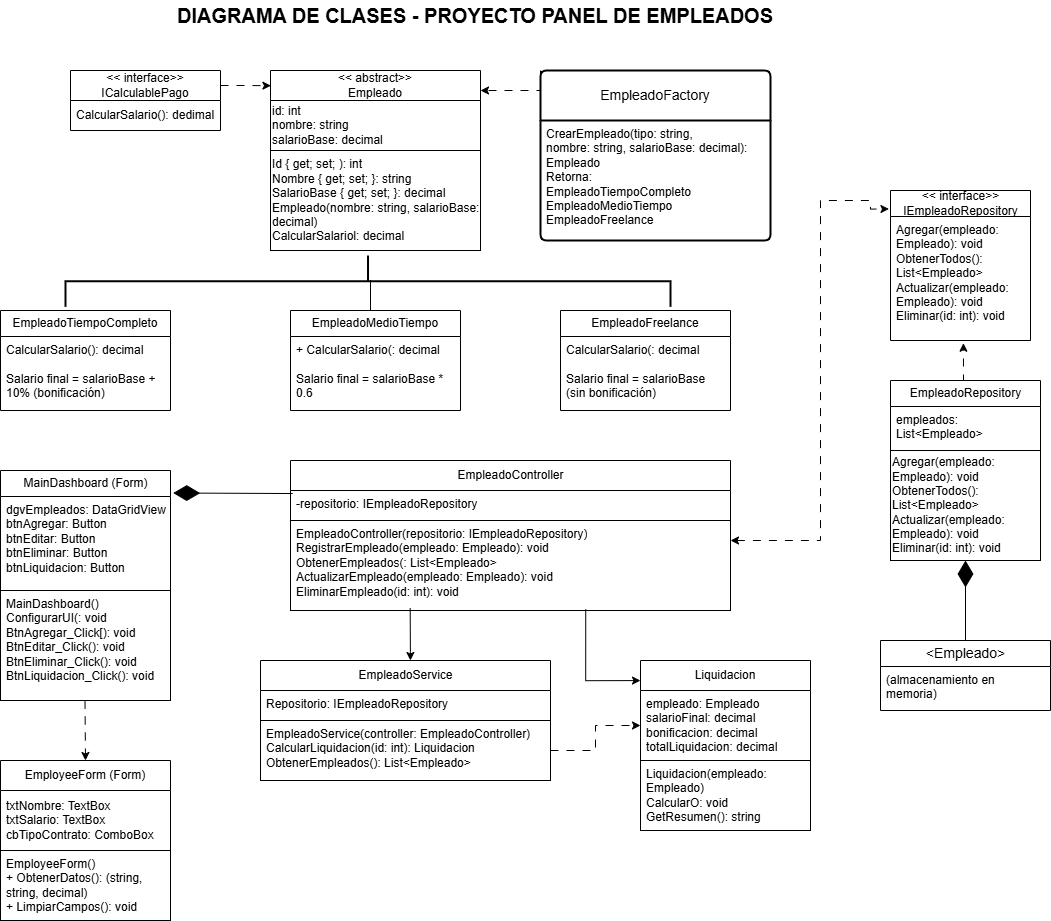

The diagram above was exported from draw.io. Its source (the exported page's mxGraphModel, read from the mxfile embedded in the PNG):
<mxGraphModel dx="2547" dy="930" grid="1" gridSize="10" guides="1" tooltips="1" connect="1" arrows="1" fold="1" page="1" pageScale="1" pageWidth="827" pageHeight="1169" math="0" shadow="0">
  <root>
    <mxCell id="0" />
    <mxCell id="1" parent="0" />
    <mxCell id="F6p7qrLnDsw9W26DyKyH-5" parent="1" style="swimlane;fontStyle=0;childLayout=stackLayout;horizontal=1;startSize=30;horizontalStack=0;resizeParent=1;resizeParentMax=0;resizeLast=0;collapsible=1;marginBottom=0;whiteSpace=wrap;html=1;" value="&lt;div&gt;&amp;lt;&amp;lt; interface&amp;gt;&amp;gt;&lt;/div&gt;&lt;div&gt;ICalculablePago&lt;/div&gt;" vertex="1">
      <mxGeometry height="60" width="150" x="-100" y="100" as="geometry" />
    </mxCell>
    <mxCell id="F6p7qrLnDsw9W26DyKyH-6" parent="F6p7qrLnDsw9W26DyKyH-5" style="text;strokeColor=none;fillColor=none;align=left;verticalAlign=middle;spacingLeft=4;spacingRight=4;overflow=hidden;points=[[0,0.5],[1,0.5]];portConstraint=eastwest;rotatable=0;whiteSpace=wrap;html=1;" value="CalcularSalario(): dedimal" vertex="1">
      <mxGeometry height="30" width="150" y="30" as="geometry" />
    </mxCell>
    <mxCell id="F6p7qrLnDsw9W26DyKyH-9" parent="1" style="swimlane;fontStyle=0;childLayout=stackLayout;horizontal=1;startSize=30;horizontalStack=0;resizeParent=1;resizeParentMax=0;resizeLast=0;collapsible=1;marginBottom=0;whiteSpace=wrap;html=1;" value="&lt;div&gt;&amp;lt;&amp;lt; abstract&amp;gt;&amp;gt;&lt;/div&gt;&lt;div&gt;Empleado&lt;/div&gt;" vertex="1">
      <mxGeometry height="80" width="210" x="100" y="100" as="geometry" />
    </mxCell>
    <mxCell id="F6p7qrLnDsw9W26DyKyH-17" parent="F6p7qrLnDsw9W26DyKyH-9" style="text;html=1;whiteSpace=wrap;strokeColor=none;fillColor=none;align=left;verticalAlign=middle;rounded=0;" value="&lt;div&gt;id: int&lt;/div&gt;&lt;div&gt;nombre: string&lt;/div&gt;&lt;div&gt;salarioBase: decimal&lt;/div&gt;" vertex="1">
      <mxGeometry height="50" width="210" y="30" as="geometry" />
    </mxCell>
    <mxCell id="F6p7qrLnDsw9W26DyKyH-22" parent="1" style="whiteSpace=wrap;html=1;align=left;" value="&lt;div&gt;Id { get; set; ): int&lt;/div&gt;&lt;div&gt;Nombre { get; set; }: string&lt;/div&gt;&lt;div&gt;SalarioBase { get; set; }: decimal&lt;/div&gt;&lt;div&gt;Empleado(nombre: string, salarioBase: decimal)&lt;/div&gt;&lt;div&gt;CalcularSalariol: decimal&lt;/div&gt;" vertex="1">
      <mxGeometry height="100" width="210" x="100" y="180" as="geometry" />
    </mxCell>
    <mxCell id="F6p7qrLnDsw9W26DyKyH-104" edge="1" parent="1" source="F6p7qrLnDsw9W26DyKyH-23" style="edgeStyle=orthogonalEdgeStyle;rounded=0;orthogonalLoop=1;jettySize=auto;html=1;exitX=0;exitY=0;exitDx=0;exitDy=0;entryX=1;entryY=0.25;entryDx=0;entryDy=0;dashed=1;dashPattern=8 8;" target="F6p7qrLnDsw9W26DyKyH-9">
      <mxGeometry relative="1" as="geometry">
        <Array as="points">
          <mxPoint x="370" y="120" />
        </Array>
        <mxPoint x="320" y="120.00000000000011" as="targetPoint" />
      </mxGeometry>
    </mxCell>
    <mxCell id="F6p7qrLnDsw9W26DyKyH-23" parent="1" style="swimlane;childLayout=stackLayout;horizontal=1;startSize=50;horizontalStack=0;rounded=1;fontSize=14;fontStyle=0;strokeWidth=2;resizeParent=0;resizeLast=1;shadow=0;dashed=0;align=center;arcSize=4;whiteSpace=wrap;html=1;" value="EmpleadoFactory" vertex="1">
      <mxGeometry height="170" width="230" x="370" y="100" as="geometry" />
    </mxCell>
    <mxCell id="F6p7qrLnDsw9W26DyKyH-24" parent="F6p7qrLnDsw9W26DyKyH-23" style="align=left;strokeColor=none;fillColor=none;spacingLeft=4;spacingRight=4;fontSize=12;verticalAlign=top;resizable=0;rotatable=0;part=1;html=1;whiteSpace=wrap;" value="&lt;div&gt;CrearEmpleado(tipo: string,&lt;/div&gt;&lt;div&gt;nombre: string, salarioBase: decimal): Empleado&lt;/div&gt;&lt;div&gt;Retorna:&lt;/div&gt;&lt;div&gt;EmpleadoTiempoCompleto&lt;/div&gt;&lt;div&gt;EmpleadoMedioTiempo&lt;/div&gt;&lt;div&gt;EmpleadoFreelance&lt;/div&gt;" vertex="1">
      <mxGeometry height="120" width="230" y="50" as="geometry" />
    </mxCell>
    <mxCell id="F6p7qrLnDsw9W26DyKyH-34" parent="1" style="swimlane;fontStyle=0;childLayout=stackLayout;horizontal=1;startSize=26;fillColor=none;horizontalStack=0;resizeParent=1;resizeParentMax=0;resizeLast=0;collapsible=1;marginBottom=0;whiteSpace=wrap;html=1;" value="EmpleadoTiempoCompleto" vertex="1">
      <mxGeometry height="100" width="170" x="-170" y="340" as="geometry" />
    </mxCell>
    <mxCell id="F6p7qrLnDsw9W26DyKyH-35" parent="F6p7qrLnDsw9W26DyKyH-34" style="text;strokeColor=none;fillColor=none;align=left;verticalAlign=top;spacingLeft=4;spacingRight=4;overflow=hidden;rotatable=0;points=[[0,0.5],[1,0.5]];portConstraint=eastwest;whiteSpace=wrap;html=1;" value="&lt;div&gt;CalcularSalario(): decimal&lt;/div&gt;&lt;div&gt;&lt;br&gt;&lt;/div&gt;&lt;div&gt;Salario final = salarioBase +&lt;/div&gt;&lt;div&gt;10% (bonificación)&lt;/div&gt;" vertex="1">
      <mxGeometry height="74" width="170" y="26" as="geometry" />
    </mxCell>
    <mxCell id="F6p7qrLnDsw9W26DyKyH-38" parent="1" style="swimlane;fontStyle=0;childLayout=stackLayout;horizontal=1;startSize=26;fillColor=none;horizontalStack=0;resizeParent=1;resizeParentMax=0;resizeLast=0;collapsible=1;marginBottom=0;whiteSpace=wrap;html=1;" value="EmpleadoMedioTiempo" vertex="1">
      <mxGeometry height="100" width="170" x="120" y="340" as="geometry" />
    </mxCell>
    <mxCell id="F6p7qrLnDsw9W26DyKyH-39" parent="F6p7qrLnDsw9W26DyKyH-38" style="text;strokeColor=none;fillColor=none;align=left;verticalAlign=top;spacingLeft=4;spacingRight=4;overflow=hidden;rotatable=0;points=[[0,0.5],[1,0.5]];portConstraint=eastwest;whiteSpace=wrap;html=1;" value="&lt;div&gt;+ CalcularSalario(: decimal&lt;/div&gt;&lt;div&gt;&lt;br&gt;&lt;/div&gt;&lt;div&gt;Salario final = salarioBase * 0.6&lt;/div&gt;" vertex="1">
      <mxGeometry height="74" width="170" y="26" as="geometry" />
    </mxCell>
    <mxCell id="F6p7qrLnDsw9W26DyKyH-41" parent="1" style="swimlane;fontStyle=0;childLayout=stackLayout;horizontal=1;startSize=26;fillColor=none;horizontalStack=0;resizeParent=1;resizeParentMax=0;resizeLast=0;collapsible=1;marginBottom=0;whiteSpace=wrap;html=1;" value="EmpleadoFreelance" vertex="1">
      <mxGeometry height="100" width="170" x="390" y="340" as="geometry" />
    </mxCell>
    <mxCell id="F6p7qrLnDsw9W26DyKyH-42" parent="F6p7qrLnDsw9W26DyKyH-41" style="text;strokeColor=none;fillColor=none;align=left;verticalAlign=top;spacingLeft=4;spacingRight=4;overflow=hidden;rotatable=0;points=[[0,0.5],[1,0.5]];portConstraint=eastwest;whiteSpace=wrap;html=1;" value="&lt;div&gt;CalcularSalario(: decimal&lt;/div&gt;&lt;div&gt;&lt;br&gt;&lt;/div&gt;&lt;div&gt;Salario final = salarioBase&lt;/div&gt;&lt;div&gt;(sin bonificación)&lt;/div&gt;" vertex="1">
      <mxGeometry height="74" width="170" y="26" as="geometry" />
    </mxCell>
    <mxCell id="F6p7qrLnDsw9W26DyKyH-43" edge="1" parent="1" source="F6p7qrLnDsw9W26DyKyH-5" style="edgeStyle=orthogonalEdgeStyle;rounded=0;orthogonalLoop=1;jettySize=auto;html=1;exitX=1;exitY=0.25;exitDx=0;exitDy=0;entryX=0.002;entryY=0.19;entryDx=0;entryDy=0;entryPerimeter=0;dashed=1;dashPattern=8 8;" target="F6p7qrLnDsw9W26DyKyH-9">
      <mxGeometry relative="1" as="geometry" />
    </mxCell>
    <mxCell id="F6p7qrLnDsw9W26DyKyH-45" parent="1" style="strokeWidth=2;html=1;shape=mxgraph.flowchart.annotation_2;align=left;labelPosition=right;pointerEvents=1;rotation=90;" value="" vertex="1">
      <mxGeometry height="605" width="51.25" x="171.88" y="8.13" as="geometry" />
    </mxCell>
    <mxCell id="F6p7qrLnDsw9W26DyKyH-48" parent="1" style="shape=partialRectangle;whiteSpace=wrap;html=1;right=0;top=0;bottom=0;fillColor=none;routingCenterX=-0.5;" value="" vertex="1">
      <mxGeometry height="30" width="120" x="200" y="310" as="geometry" />
    </mxCell>
    <mxCell id="F6p7qrLnDsw9W26DyKyH-49" parent="1" style="swimlane;fontStyle=0;childLayout=stackLayout;horizontal=1;startSize=26;fillColor=none;horizontalStack=0;resizeParent=1;resizeParentMax=0;resizeLast=0;collapsible=1;marginBottom=0;html=1;" value="&lt;div&gt;&amp;lt;&amp;lt; interface&amp;gt;&amp;gt;&lt;/div&gt;&lt;div&gt;IEmpleadoRepository&lt;/div&gt;" vertex="1">
      <mxGeometry height="150" width="140" x="720" y="220" as="geometry" />
    </mxCell>
    <mxCell id="F6p7qrLnDsw9W26DyKyH-50" parent="F6p7qrLnDsw9W26DyKyH-49" style="text;strokeColor=none;fillColor=none;align=left;verticalAlign=top;spacingLeft=4;spacingRight=4;overflow=hidden;rotatable=0;points=[[0,0.5],[1,0.5]];portConstraint=eastwest;whiteSpace=wrap;html=1;" value="&lt;div&gt;Agregar(empleado: Empleado): void&lt;br&gt;&lt;span style=&quot;background-color: transparent; color: light-dark(rgb(0, 0, 0), rgb(255, 255, 255));&quot;&gt;ObtenerTodos(): List&amp;lt;Empleado&amp;gt;&lt;/span&gt;&lt;/div&gt;&lt;div&gt;Actualizar(empleado: Empleado): void&lt;/div&gt;&lt;div&gt;Eliminar(id: int): void&lt;/div&gt;" vertex="1">
      <mxGeometry height="124" width="140" y="26" as="geometry" />
    </mxCell>
    <mxCell id="F6p7qrLnDsw9W26DyKyH-58" parent="1" style="swimlane;fontStyle=0;childLayout=stackLayout;horizontal=1;startSize=26;fillColor=none;horizontalStack=0;resizeParent=1;resizeParentMax=0;resizeLast=0;collapsible=1;marginBottom=0;html=1;" value="MainDashboard (Form)" vertex="1">
      <mxGeometry height="230" width="170" x="-170" y="500" as="geometry" />
    </mxCell>
    <mxCell id="F6p7qrLnDsw9W26DyKyH-59" parent="F6p7qrLnDsw9W26DyKyH-58" style="text;strokeColor=none;fillColor=none;align=left;verticalAlign=top;spacingLeft=4;spacingRight=4;overflow=hidden;rotatable=0;points=[[0,0.5],[1,0.5]];portConstraint=eastwest;whiteSpace=wrap;html=1;" value="&lt;div&gt;dgvEmpleados: DataGridView&lt;/div&gt;&lt;div&gt;btnAgregar: Button&lt;/div&gt;&lt;div&gt;btnEditar: Button&lt;/div&gt;&lt;div&gt;btnEliminar: Button&lt;/div&gt;&lt;div&gt;btnLiquidacion: Button&lt;/div&gt;" vertex="1">
      <mxGeometry height="94" width="170" y="26" as="geometry" />
    </mxCell>
    <mxCell id="F6p7qrLnDsw9W26DyKyH-60" parent="F6p7qrLnDsw9W26DyKyH-58" style="text;strokeColor=default;fillColor=none;align=left;verticalAlign=top;spacingLeft=4;spacingRight=4;overflow=hidden;rotatable=0;points=[[0,0.5],[1,0.5]];portConstraint=eastwest;whiteSpace=wrap;html=1;" value="&lt;div&gt;MainDashboard()&lt;/div&gt;&lt;div&gt;ConfigurarUI(: void&lt;/div&gt;&lt;div&gt;BtnAgregar_Click[): void&lt;/div&gt;&lt;div&gt;BtnEditar_Click(): void&lt;/div&gt;&lt;div&gt;BtnEliminar_Click(): void&lt;/div&gt;&lt;div&gt;BtnLiquidacion_Click(): void&lt;/div&gt;" vertex="1">
      <mxGeometry height="110" width="170" y="120" as="geometry" />
    </mxCell>
    <mxCell id="F6p7qrLnDsw9W26DyKyH-64" parent="1" style="swimlane;fontStyle=0;childLayout=stackLayout;horizontal=1;startSize=30;fillColor=none;horizontalStack=0;resizeParent=1;resizeParentMax=0;resizeLast=0;collapsible=1;marginBottom=0;html=1;" value="EmpleadoController" vertex="1">
      <mxGeometry height="150" width="440" x="120" y="490" as="geometry" />
    </mxCell>
    <mxCell id="F6p7qrLnDsw9W26DyKyH-65" parent="F6p7qrLnDsw9W26DyKyH-64" style="text;strokeColor=none;fillColor=none;align=left;verticalAlign=top;spacingLeft=4;spacingRight=4;overflow=hidden;rotatable=0;points=[[0,0.5],[1,0.5]];portConstraint=eastwest;whiteSpace=wrap;html=1;" value="-repositorio: IEmpleadoRepository" vertex="1">
      <mxGeometry height="30" width="440" y="30" as="geometry" />
    </mxCell>
    <mxCell id="F6p7qrLnDsw9W26DyKyH-66" parent="F6p7qrLnDsw9W26DyKyH-64" style="text;strokeColor=default;fillColor=none;align=left;verticalAlign=top;spacingLeft=4;spacingRight=4;overflow=hidden;rotatable=0;points=[[0,0.5],[1,0.5]];portConstraint=eastwest;whiteSpace=wrap;html=1;" value="&lt;div&gt;EmpleadoController(repositorio: IEmpleadoRepository)&lt;/div&gt;&lt;div&gt;RegistrarEmpleado(empleado: Empleado): void&lt;/div&gt;&lt;div&gt;ObtenerEmpleados(: List&amp;lt;Empleado&amp;gt;&lt;/div&gt;&lt;div&gt;ActualizarEmpleado(empleado: Empleado): void&lt;/div&gt;&lt;div&gt;EliminarEmpleado(id: int): void&lt;/div&gt;" vertex="1">
      <mxGeometry height="90" width="440" y="60" as="geometry" />
    </mxCell>
    <mxCell id="F6p7qrLnDsw9W26DyKyH-69" edge="1" parent="1" style="endArrow=classic;startArrow=classic;html=1;rounded=0;edgeStyle=orthogonalEdgeStyle;entryX=-0.011;entryY=0.123;entryDx=0;entryDy=0;entryPerimeter=0;dashed=1;dashPattern=8 8;" target="F6p7qrLnDsw9W26DyKyH-49" value="">
      <mxGeometry height="50" relative="1" width="50" as="geometry">
        <Array as="points">
          <mxPoint x="650" y="570" />
          <mxPoint x="650" y="230" />
          <mxPoint x="700" y="230" />
          <mxPoint x="700" y="238" />
        </Array>
        <mxPoint x="560" y="570" as="sourcePoint" />
        <mxPoint x="700" y="260" as="targetPoint" />
      </mxGeometry>
    </mxCell>
    <mxCell id="F6p7qrLnDsw9W26DyKyH-72" parent="1" style="swimlane;fontStyle=0;childLayout=stackLayout;horizontal=1;startSize=30;horizontalStack=0;resizeParent=1;resizeParentMax=0;resizeLast=0;collapsible=1;marginBottom=0;whiteSpace=wrap;html=1;" value="EmployeeForm (Form)" vertex="1">
      <mxGeometry height="160" width="170" x="-170" y="790" as="geometry" />
    </mxCell>
    <mxCell id="F6p7qrLnDsw9W26DyKyH-73" parent="F6p7qrLnDsw9W26DyKyH-72" style="text;strokeColor=none;fillColor=none;align=left;verticalAlign=middle;spacingLeft=4;spacingRight=4;overflow=hidden;points=[[0,0.5],[1,0.5]];portConstraint=eastwest;rotatable=0;whiteSpace=wrap;html=1;" value="&lt;div&gt;txtNombre: TextBox&lt;/div&gt;&lt;div&gt;txtSalario: TextBox&lt;/div&gt;&lt;div&gt;cbTipoContrato: ComboBox&lt;/div&gt;" vertex="1">
      <mxGeometry height="60" width="170" y="30" as="geometry" />
    </mxCell>
    <mxCell id="F6p7qrLnDsw9W26DyKyH-74" parent="F6p7qrLnDsw9W26DyKyH-72" style="text;strokeColor=default;fillColor=none;align=left;verticalAlign=middle;spacingLeft=4;spacingRight=4;overflow=hidden;points=[[0,0.5],[1,0.5]];portConstraint=eastwest;rotatable=0;whiteSpace=wrap;html=1;" value="&lt;div&gt;EmployeeForm()&lt;/div&gt;&lt;div&gt;+ ObtenerDatos(): (string, string, decimal)&lt;/div&gt;&lt;div&gt;+ LimpiarCampos(): void&lt;/div&gt;" vertex="1">
      <mxGeometry height="70" width="170" y="90" as="geometry" />
    </mxCell>
    <mxCell id="F6p7qrLnDsw9W26DyKyH-76" edge="1" parent="1" style="endArrow=classic;html=1;rounded=0;dashed=1;dashPattern=8 8;" value="">
      <mxGeometry height="50" relative="1" width="50" as="geometry">
        <mxPoint x="-85.5" y="730" as="sourcePoint" />
        <mxPoint x="-85" y="790" as="targetPoint" />
      </mxGeometry>
    </mxCell>
    <mxCell id="F6p7qrLnDsw9W26DyKyH-77" parent="1" style="swimlane;fontStyle=0;childLayout=stackLayout;horizontal=1;startSize=30;fillColor=none;horizontalStack=0;resizeParent=1;resizeParentMax=0;resizeLast=0;collapsible=1;marginBottom=0;html=1;" value="EmpleadoService" vertex="1">
      <mxGeometry height="60" width="290" x="90" y="690" as="geometry" />
    </mxCell>
    <mxCell id="F6p7qrLnDsw9W26DyKyH-78" parent="F6p7qrLnDsw9W26DyKyH-77" style="text;strokeColor=none;fillColor=none;align=left;verticalAlign=top;spacingLeft=4;spacingRight=4;overflow=hidden;rotatable=0;points=[[0,0.5],[1,0.5]];portConstraint=eastwest;whiteSpace=wrap;html=1;" value="Repositorio: IEmpleadoRepository" vertex="1">
      <mxGeometry height="30" width="290" y="30" as="geometry" />
    </mxCell>
    <mxCell id="F6p7qrLnDsw9W26DyKyH-81" parent="1" style="swimlane;fontStyle=0;childLayout=stackLayout;horizontal=1;startSize=30;horizontalStack=0;resizeParent=1;resizeParentMax=0;resizeLast=0;collapsible=1;marginBottom=0;whiteSpace=wrap;html=1;" value="Liquidacion" vertex="1">
      <mxGeometry height="170" width="170" x="470" y="690" as="geometry" />
    </mxCell>
    <mxCell id="F6p7qrLnDsw9W26DyKyH-82" parent="F6p7qrLnDsw9W26DyKyH-81" style="text;strokeColor=none;fillColor=none;align=left;verticalAlign=middle;spacingLeft=4;spacingRight=4;overflow=hidden;points=[[0,0.5],[1,0.5]];portConstraint=eastwest;rotatable=0;whiteSpace=wrap;html=1;" value="&lt;div&gt;empleado: Empleado&lt;/div&gt;&lt;div&gt;salarioFinal: decimal&lt;/div&gt;&lt;div&gt;bonificacion: decimal&lt;/div&gt;&lt;div&gt;totalLiquidacion: decimal&lt;/div&gt;" vertex="1">
      <mxGeometry height="70" width="170" y="30" as="geometry" />
    </mxCell>
    <mxCell id="F6p7qrLnDsw9W26DyKyH-83" parent="F6p7qrLnDsw9W26DyKyH-81" style="text;strokeColor=default;fillColor=none;align=left;verticalAlign=middle;spacingLeft=4;spacingRight=4;overflow=hidden;points=[[0,0.5],[1,0.5]];portConstraint=eastwest;rotatable=0;whiteSpace=wrap;html=1;" value="&lt;div&gt;Liquidacion(empleado: Empleado)&lt;/div&gt;&lt;div&gt;CalcularO: void&lt;/div&gt;&lt;div&gt;GetResumen(): string&lt;/div&gt;" vertex="1">
      <mxGeometry height="70" width="170" y="100" as="geometry" />
    </mxCell>
    <mxCell id="F6p7qrLnDsw9W26DyKyH-84" edge="1" parent="1" source="F6p7qrLnDsw9W26DyKyH-79" style="edgeStyle=orthogonalEdgeStyle;rounded=0;orthogonalLoop=1;jettySize=auto;html=1;entryX=0;entryY=0.5;entryDx=0;entryDy=0;dashed=1;dashPattern=8 8;" target="F6p7qrLnDsw9W26DyKyH-82">
      <mxGeometry relative="1" as="geometry" />
    </mxCell>
    <mxCell id="F6p7qrLnDsw9W26DyKyH-79" parent="1" style="text;strokeColor=default;fillColor=none;align=left;verticalAlign=top;spacingLeft=4;spacingRight=4;overflow=hidden;rotatable=0;points=[[0,0.5],[1,0.5]];portConstraint=eastwest;whiteSpace=wrap;html=1;" value="&lt;div&gt;EmpleadoService(controller: EmpleadoController)&lt;/div&gt;&lt;div&gt;CalcularLiquidacion(id: int): Liquidacion&lt;/div&gt;&lt;div&gt;ObtenerEmpleados(): List&amp;lt;Empleado&amp;gt;&lt;/div&gt;" vertex="1">
      <mxGeometry height="60" width="290" x="90" y="750" as="geometry" />
    </mxCell>
    <mxCell id="F6p7qrLnDsw9W26DyKyH-85" edge="1" parent="1" source="F6p7qrLnDsw9W26DyKyH-66" style="endArrow=classic;html=1;rounded=0;exitX=0.671;exitY=0.988;exitDx=0;exitDy=0;exitPerimeter=0;edgeStyle=orthogonalEdgeStyle;entryX=0;entryY=0.118;entryDx=0;entryDy=0;entryPerimeter=0;" target="F6p7qrLnDsw9W26DyKyH-81" value="">
      <mxGeometry height="50" relative="1" width="50" as="geometry">
        <Array as="points">
          <mxPoint x="415" y="710" />
        </Array>
        <mxPoint x="450" y="660" as="sourcePoint" />
        <mxPoint x="415" y="710" as="targetPoint" />
      </mxGeometry>
    </mxCell>
    <mxCell id="F6p7qrLnDsw9W26DyKyH-86" edge="1" parent="1" source="F6p7qrLnDsw9W26DyKyH-66" style="endArrow=classic;html=1;rounded=0;exitX=0.272;exitY=0.973;exitDx=0;exitDy=0;exitPerimeter=0;entryX=0.517;entryY=0;entryDx=0;entryDy=0;entryPerimeter=0;" target="F6p7qrLnDsw9W26DyKyH-77" value="">
      <mxGeometry height="50" relative="1" width="50" as="geometry">
        <mxPoint x="220" y="790" as="sourcePoint" />
        <mxPoint x="270" y="740" as="targetPoint" />
      </mxGeometry>
    </mxCell>
    <mxCell id="F6p7qrLnDsw9W26DyKyH-90" parent="1" style="swimlane;fontStyle=0;childLayout=stackLayout;horizontal=1;startSize=26;fillColor=none;horizontalStack=0;resizeParent=1;resizeParentMax=0;resizeLast=0;collapsible=1;marginBottom=0;html=1;" value="&lt;span style=&quot;font-size: 14px; white-space: normal;&quot;&gt;&amp;lt;Empleado&amp;gt;&lt;/span&gt;" vertex="1">
      <mxGeometry height="70" width="170" x="710" y="670" as="geometry" />
    </mxCell>
    <mxCell id="F6p7qrLnDsw9W26DyKyH-91" parent="F6p7qrLnDsw9W26DyKyH-90" style="text;strokeColor=none;fillColor=none;align=left;verticalAlign=top;spacingLeft=4;spacingRight=4;overflow=hidden;rotatable=0;points=[[0,0.5],[1,0.5]];portConstraint=eastwest;whiteSpace=wrap;html=1;" value="(almacenamiento en memoria)" vertex="1">
      <mxGeometry height="44" width="170" y="26" as="geometry" />
    </mxCell>
    <mxCell id="F6p7qrLnDsw9W26DyKyH-94" parent="1" style="swimlane;fontStyle=0;childLayout=stackLayout;horizontal=1;startSize=26;fillColor=none;horizontalStack=0;resizeParent=1;resizeParentMax=0;resizeLast=0;collapsible=1;marginBottom=0;html=1;" value="EmpleadoRepository" vertex="1">
      <mxGeometry height="70" width="150" x="720" y="410" as="geometry" />
    </mxCell>
    <mxCell id="F6p7qrLnDsw9W26DyKyH-95" parent="F6p7qrLnDsw9W26DyKyH-94" style="text;strokeColor=none;fillColor=none;align=left;verticalAlign=top;spacingLeft=4;spacingRight=4;overflow=hidden;rotatable=0;points=[[0,0.5],[1,0.5]];portConstraint=eastwest;whiteSpace=wrap;html=1;" value="empleados: List&amp;lt;Empleado&amp;gt;" vertex="1">
      <mxGeometry height="44" width="150" y="26" as="geometry" />
    </mxCell>
    <mxCell id="F6p7qrLnDsw9W26DyKyH-97" parent="1" style="rounded=0;whiteSpace=wrap;html=1;align=left;" value="&lt;div&gt;Agregar(empleado: Empleado): void&lt;/div&gt;&lt;div&gt;ObtenerTodos(): List&amp;lt;Empleado&amp;gt;&lt;/div&gt;&lt;div&gt;Actualizar(empleado: Empleado): void&lt;/div&gt;&lt;div&gt;Eliminar(id: int): void&lt;/div&gt;" vertex="1">
      <mxGeometry height="110" width="150" x="720" y="480" as="geometry" />
    </mxCell>
    <mxCell id="F6p7qrLnDsw9W26DyKyH-99" edge="1" parent="1" source="F6p7qrLnDsw9W26DyKyH-94" style="edgeStyle=orthogonalEdgeStyle;rounded=0;orthogonalLoop=1;jettySize=auto;html=1;exitX=0.5;exitY=0;exitDx=0;exitDy=0;entryX=0.521;entryY=1.022;entryDx=0;entryDy=0;entryPerimeter=0;dashed=1;dashPattern=8 8;" target="F6p7qrLnDsw9W26DyKyH-50">
      <mxGeometry relative="1" as="geometry" />
    </mxCell>
    <mxCell id="F6p7qrLnDsw9W26DyKyH-102" parent="1" style="text;html=1;whiteSpace=wrap;strokeColor=none;fillColor=none;align=center;verticalAlign=middle;rounded=0;fontSize=20;fontStyle=1" value="DIAGRAMA DE CLASES - PROYECTO PANEL DE EMPLEADOS" vertex="1">
      <mxGeometry height="30" width="670" x="-30" y="30" as="geometry" />
    </mxCell>
    <mxCell id="F6p7qrLnDsw9W26DyKyH-103" edge="1" parent="1" source="F6p7qrLnDsw9W26DyKyH-102" style="edgeStyle=orthogonalEdgeStyle;rounded=0;orthogonalLoop=1;jettySize=auto;html=1;exitX=0.5;exitY=1;exitDx=0;exitDy=0;" target="F6p7qrLnDsw9W26DyKyH-102">
      <mxGeometry relative="1" as="geometry" />
    </mxCell>
    <mxCell id="F6p7qrLnDsw9W26DyKyH-106" edge="1" parent="1" source="F6p7qrLnDsw9W26DyKyH-65" style="endArrow=diamondThin;endFill=1;endSize=24;html=1;rounded=0;entryX=1.016;entryY=-0.037;entryDx=0;entryDy=0;entryPerimeter=0;exitX=0.005;exitY=0.101;exitDx=0;exitDy=0;exitPerimeter=0;" target="F6p7qrLnDsw9W26DyKyH-59" value="">
      <mxGeometry relative="1" width="160" as="geometry">
        <mxPoint x="100" y="523" as="sourcePoint" />
        <mxPoint x="560" y="470" as="targetPoint" />
      </mxGeometry>
    </mxCell>
    <mxCell id="F6p7qrLnDsw9W26DyKyH-107" edge="1" parent="1" source="F6p7qrLnDsw9W26DyKyH-90" style="endArrow=diamondThin;endFill=1;endSize=24;html=1;rounded=0;entryX=0.5;entryY=1;entryDx=0;entryDy=0;exitX=0.5;exitY=0;exitDx=0;exitDy=0;" target="F6p7qrLnDsw9W26DyKyH-97" value="">
      <mxGeometry relative="1" width="160" as="geometry">
        <mxPoint x="795" y="660" as="sourcePoint" />
        <mxPoint x="800" y="610" as="targetPoint" />
      </mxGeometry>
    </mxCell>
  </root>
</mxGraphModel>